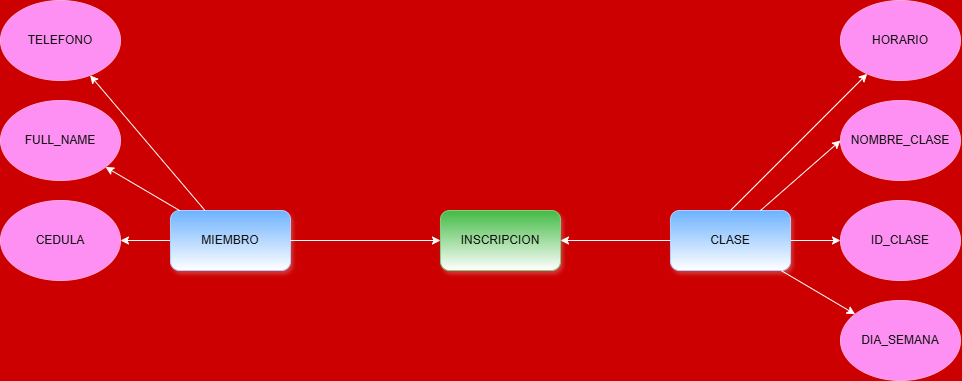

The diagram above was exported from draw.io. Its source (the exported page's mxGraphModel, read from the mxfile embedded in the PNG):
<mxGraphModel dx="1149" dy="627" grid="1" gridSize="10" guides="1" tooltips="1" connect="1" arrows="1" fold="1" page="1" pageScale="1" pageWidth="583" pageHeight="827" background="light-dark(#FFFFFF,#CC0000)" math="0" shadow="0">
  <root>
    <mxCell id="0" />
    <mxCell id="1" parent="0" />
    <mxCell id="NCG0FJWNsOAclIBgbjAS-5" edge="1" parent="1" source="NCG0FJWNsOAclIBgbjAS-1" style="edgeStyle=orthogonalEdgeStyle;rounded=0;orthogonalLoop=1;jettySize=auto;html=1;" target="NCG0FJWNsOAclIBgbjAS-2" value="">
      <mxGeometry relative="1" as="geometry" />
    </mxCell>
    <mxCell id="NCG0FJWNsOAclIBgbjAS-1" parent="1" style="rounded=1;whiteSpace=wrap;html=1;glass=0;shadow=1;fillColor=#0050ef;fontColor=#ffffff;strokeColor=#001DBC;gradientColor=default;" value="MIEMBRO" vertex="1">
      <mxGeometry height="60" width="120" x="230" y="260" as="geometry" />
    </mxCell>
    <mxCell id="NCG0FJWNsOAclIBgbjAS-2" parent="1" style="ellipse;whiteSpace=wrap;html=1;fillColor=#d80073;fontColor=#ffffff;strokeColor=#A50040;" value="CEDULA" vertex="1">
      <mxGeometry height="80" width="120" x="60" y="250" as="geometry" />
    </mxCell>
    <mxCell id="NCG0FJWNsOAclIBgbjAS-3" parent="1" style="ellipse;whiteSpace=wrap;html=1;fillColor=#d80073;fontColor=#ffffff;strokeColor=#A50040;" value="FULL_NAME" vertex="1">
      <mxGeometry height="80" width="120" x="60" y="150" as="geometry" />
    </mxCell>
    <mxCell id="NCG0FJWNsOAclIBgbjAS-4" parent="1" style="ellipse;whiteSpace=wrap;html=1;fillColor=#d80073;fontColor=#ffffff;strokeColor=#A50040;" value="TELEFONO" vertex="1">
      <mxGeometry height="80" width="120" x="60" y="50" as="geometry" />
    </mxCell>
    <mxCell id="NCG0FJWNsOAclIBgbjAS-6" edge="1" parent="1" source="NCG0FJWNsOAclIBgbjAS-1" style="endArrow=classic;html=1;rounded=0;" target="NCG0FJWNsOAclIBgbjAS-3" value="">
      <mxGeometry height="50" relative="1" width="50" as="geometry">
        <mxPoint x="220" y="250" as="sourcePoint" />
        <mxPoint x="270" y="200" as="targetPoint" />
      </mxGeometry>
    </mxCell>
    <mxCell id="NCG0FJWNsOAclIBgbjAS-7" edge="1" parent="1" source="NCG0FJWNsOAclIBgbjAS-1" style="endArrow=classic;html=1;rounded=0;" target="NCG0FJWNsOAclIBgbjAS-4" value="">
      <mxGeometry height="50" relative="1" width="50" as="geometry">
        <mxPoint x="230" y="220" as="sourcePoint" />
        <mxPoint x="280" y="170" as="targetPoint" />
      </mxGeometry>
    </mxCell>
    <mxCell id="NCG0FJWNsOAclIBgbjAS-13" edge="1" parent="1" source="NCG0FJWNsOAclIBgbjAS-8" style="edgeStyle=orthogonalEdgeStyle;rounded=0;orthogonalLoop=1;jettySize=auto;html=1;" target="NCG0FJWNsOAclIBgbjAS-9" value="">
      <mxGeometry relative="1" as="geometry" />
    </mxCell>
    <mxCell id="NCG0FJWNsOAclIBgbjAS-8" parent="1" style="rounded=1;whiteSpace=wrap;html=1;shadow=1;fillColor=#0050ef;fontColor=#ffffff;strokeColor=#001DBC;gradientColor=default;" value="CLASE" vertex="1">
      <mxGeometry height="60" width="120" x="730" y="260" as="geometry" />
    </mxCell>
    <mxCell id="NCG0FJWNsOAclIBgbjAS-9" parent="1" style="ellipse;whiteSpace=wrap;html=1;fillColor=#d80073;fontColor=#ffffff;strokeColor=#A50040;" value="ID_CLASE" vertex="1">
      <mxGeometry height="80" width="120" x="900" y="250" as="geometry" />
    </mxCell>
    <mxCell id="NCG0FJWNsOAclIBgbjAS-10" parent="1" style="ellipse;whiteSpace=wrap;html=1;fillColor=#d80073;fontColor=#ffffff;strokeColor=#A50040;" value="NOMBRE_CLASE" vertex="1">
      <mxGeometry height="80" width="120" x="900" y="150" as="geometry" />
    </mxCell>
    <mxCell id="NCG0FJWNsOAclIBgbjAS-11" parent="1" style="ellipse;whiteSpace=wrap;html=1;fillColor=#d80073;fontColor=#ffffff;strokeColor=#A50040;" value="HORARIO" vertex="1">
      <mxGeometry height="80" width="120" x="900" y="50" as="geometry" />
    </mxCell>
    <mxCell id="NCG0FJWNsOAclIBgbjAS-12" parent="1" style="ellipse;whiteSpace=wrap;html=1;fillColor=#d80073;fontColor=#ffffff;strokeColor=#A50040;" value="DIA_SEMANA" vertex="1">
      <mxGeometry height="80" width="120" x="900" y="350" as="geometry" />
    </mxCell>
    <mxCell id="NCG0FJWNsOAclIBgbjAS-14" edge="1" parent="1" source="NCG0FJWNsOAclIBgbjAS-8" style="endArrow=classic;html=1;rounded=0;exitX=0.923;exitY=1.002;exitDx=0;exitDy=0;exitPerimeter=0;" target="NCG0FJWNsOAclIBgbjAS-12" value="">
      <mxGeometry height="50" relative="1" width="50" as="geometry">
        <mxPoint x="610" y="400" as="sourcePoint" />
        <mxPoint x="660" y="350" as="targetPoint" />
      </mxGeometry>
    </mxCell>
    <mxCell id="NCG0FJWNsOAclIBgbjAS-15" edge="1" parent="1" source="NCG0FJWNsOAclIBgbjAS-8" style="endArrow=classic;html=1;rounded=0;entryX=0;entryY=0.5;entryDx=0;entryDy=0;exitX=0.75;exitY=0;exitDx=0;exitDy=0;" target="NCG0FJWNsOAclIBgbjAS-10" value="">
      <mxGeometry height="50" relative="1" width="50" as="geometry">
        <mxPoint x="600" y="250" as="sourcePoint" />
        <mxPoint x="670" y="190" as="targetPoint" />
      </mxGeometry>
    </mxCell>
    <mxCell id="NCG0FJWNsOAclIBgbjAS-16" edge="1" parent="1" source="NCG0FJWNsOAclIBgbjAS-8" style="endArrow=classic;html=1;rounded=0;exitX=0.5;exitY=0;exitDx=0;exitDy=0;" target="NCG0FJWNsOAclIBgbjAS-11" value="">
      <mxGeometry height="50" relative="1" width="50" as="geometry">
        <mxPoint x="570" y="180" as="sourcePoint" />
        <mxPoint x="620" y="130" as="targetPoint" />
      </mxGeometry>
    </mxCell>
    <mxCell id="NCG0FJWNsOAclIBgbjAS-17" parent="1" style="rounded=1;whiteSpace=wrap;html=1;shadow=1;fillColor=#008a00;fontColor=#ffffff;strokeColor=#005700;gradientColor=default;" value="INSCRIPCION" vertex="1">
      <mxGeometry height="60" width="120" x="500" y="260" as="geometry" />
    </mxCell>
    <mxCell id="NCG0FJWNsOAclIBgbjAS-18" edge="1" parent="1" source="NCG0FJWNsOAclIBgbjAS-1" style="endArrow=classic;html=1;rounded=0;" target="NCG0FJWNsOAclIBgbjAS-17" value="">
      <mxGeometry height="50" relative="1" width="50" as="geometry">
        <mxPoint x="400" y="360" as="sourcePoint" />
        <mxPoint x="450" y="310" as="targetPoint" />
      </mxGeometry>
    </mxCell>
    <mxCell id="NCG0FJWNsOAclIBgbjAS-19" edge="1" parent="1" source="NCG0FJWNsOAclIBgbjAS-8" style="endArrow=classic;html=1;rounded=0;entryX=1;entryY=0.5;entryDx=0;entryDy=0;" target="NCG0FJWNsOAclIBgbjAS-17" value="">
      <mxGeometry height="50" relative="1" width="50" as="geometry">
        <mxPoint x="640" y="400" as="sourcePoint" />
        <mxPoint x="690" y="350" as="targetPoint" />
      </mxGeometry>
    </mxCell>
  </root>
</mxGraphModel>